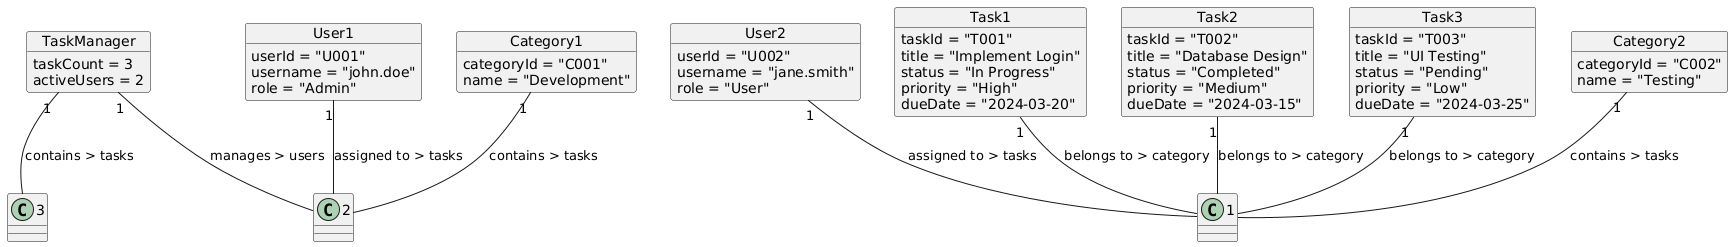

The diagram above was rendered by PlantUML. Its source (embedded in the PNG):
@startuml
skinparam objectStyle awesome
skinparam packageStyle rectangle

object "TaskManager" as tm {
    taskCount = 3
    activeUsers = 2
}

object "User1" as user1 {
    userId = "U001"
    username = "john.doe"
    role = "Admin"
}

object "User2" as user2 {
    userId = "U002"
    username = "jane.smith"
    role = "User"
}

object "Task1" as task1 {
    taskId = "T001"
    title = "Implement Login"
    status = "In Progress"
    priority = "High"
    dueDate = "2024-03-20"
}

object "Task2" as task2 {
    taskId = "T002"
    title = "Database Design"
    status = "Completed"
    priority = "Medium"
    dueDate = "2024-03-15"
}

object "Task3" as task3 {
    taskId = "T003"
    title = "UI Testing"
    status = "Pending"
    priority = "Low"
    dueDate = "2024-03-25"
}

object "Category1" as cat1 {
    categoryId = "C001"
    name = "Development"
}

object "Category2" as cat2 {
    categoryId = "C002"
    name = "Testing"
}

' Relationships
tm "1" -- "2" : manages > users
tm "1" -- "3" : contains > tasks

user1 "1" -- "2" : assigned to > tasks
user2 "1" -- "1" : assigned to > tasks

task1 "1" -- "1" : belongs to > category
task2 "1" -- "1" : belongs to > category
task3 "1" -- "1" : belongs to > category

cat1 "1" -- "2" : contains > tasks
cat2 "1" -- "1" : contains > tasks
@enduml